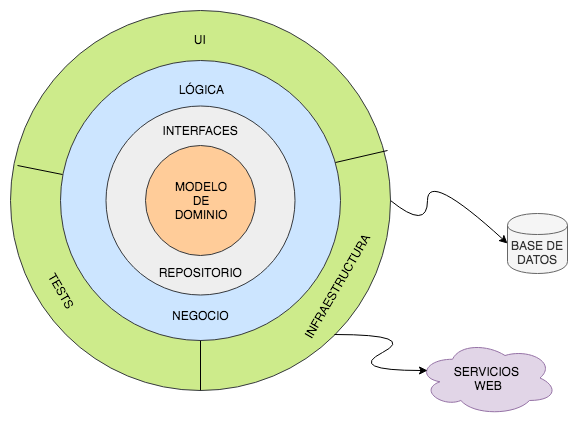

The diagram above was exported from draw.io. Its source (the exported page's mxGraphModel, read from the mxfile embedded in the PNG):
<mxGraphModel dx="1158" dy="775" grid="1" gridSize="10" guides="1" tooltips="1" connect="1" arrows="1" fold="1" page="1" pageScale="1" pageWidth="827" pageHeight="1169" math="0" shadow="0">
  <root>
    <mxCell id="0" />
    <mxCell id="1" parent="0" />
    <mxCell id="JpSqTTAkjZtQfX67WHlF-1" value="" style="ellipse;whiteSpace=wrap;html=1;aspect=fixed;fillColor=#cdeb8b;strokeColor=#36393d;" vertex="1" parent="1">
      <mxGeometry x="223" y="140" width="380" height="380" as="geometry" />
    </mxCell>
    <mxCell id="JpSqTTAkjZtQfX67WHlF-2" value="" style="ellipse;whiteSpace=wrap;html=1;aspect=fixed;fillColor=#cce5ff;strokeColor=#36393d;" vertex="1" parent="1">
      <mxGeometry x="273" y="190" width="280" height="280" as="geometry" />
    </mxCell>
    <mxCell id="JpSqTTAkjZtQfX67WHlF-3" value="" style="ellipse;whiteSpace=wrap;html=1;aspect=fixed;fillColor=#eeeeee;strokeColor=#36393d;" vertex="1" parent="1">
      <mxGeometry x="318.5" y="235.5" width="189" height="189" as="geometry" />
    </mxCell>
    <mxCell id="JpSqTTAkjZtQfX67WHlF-4" value="MODELO&lt;br&gt;DE&lt;br&gt;DOMINIO&lt;br&gt;" style="ellipse;whiteSpace=wrap;html=1;aspect=fixed;fillColor=#ffcc99;strokeColor=#36393d;" vertex="1" parent="1">
      <mxGeometry x="358" y="275" width="110" height="110" as="geometry" />
    </mxCell>
    <mxCell id="JpSqTTAkjZtQfX67WHlF-5" value="INTERFACES" style="text;html=1;strokeColor=none;fillColor=none;align=center;verticalAlign=middle;whiteSpace=wrap;rounded=0;" vertex="1" parent="1">
      <mxGeometry x="393" y="250" width="40" height="20" as="geometry" />
    </mxCell>
    <mxCell id="JpSqTTAkjZtQfX67WHlF-6" value="&amp;nbsp; REPOSITORIO&lt;br&gt;" style="text;html=1;resizable=0;points=[];autosize=1;align=left;verticalAlign=top;spacingTop=-4;" vertex="1" parent="1">
      <mxGeometry x="363" y="393" width="110" height="20" as="geometry" />
    </mxCell>
    <mxCell id="JpSqTTAkjZtQfX67WHlF-7" value="&amp;nbsp; LÓGICA" style="text;html=1;resizable=0;points=[];autosize=1;align=left;verticalAlign=top;spacingTop=-4;" vertex="1" parent="1">
      <mxGeometry x="383" y="210" width="70" height="20" as="geometry" />
    </mxCell>
    <mxCell id="JpSqTTAkjZtQfX67WHlF-8" value="&amp;nbsp; &amp;nbsp;NEGOCIO" style="text;html=1;resizable=0;points=[];autosize=1;align=left;verticalAlign=top;spacingTop=-4;" vertex="1" parent="1">
      <mxGeometry x="373" y="436" width="80" height="20" as="geometry" />
    </mxCell>
    <mxCell id="JpSqTTAkjZtQfX67WHlF-9" value="&amp;nbsp; UI" style="text;html=1;resizable=0;points=[];autosize=1;align=left;verticalAlign=top;spacingTop=-4;" vertex="1" parent="1">
      <mxGeometry x="398" y="160" width="30" height="20" as="geometry" />
    </mxCell>
    <mxCell id="JpSqTTAkjZtQfX67WHlF-10" value="TESTS" style="text;html=1;resizable=0;points=[];autosize=1;align=left;verticalAlign=top;spacingTop=-4;rotation=60;" vertex="1" parent="1">
      <mxGeometry x="250" y="414.5" width="50" height="20" as="geometry" />
    </mxCell>
    <mxCell id="JpSqTTAkjZtQfX67WHlF-11" value="INFRAESTRUCTURA" style="text;html=1;resizable=0;points=[];autosize=1;align=left;verticalAlign=top;spacingTop=-4;rotation=-60;" vertex="1" parent="1">
      <mxGeometry x="488" y="403" width="130" height="20" as="geometry" />
    </mxCell>
    <mxCell id="JpSqTTAkjZtQfX67WHlF-14" value="" style="endArrow=none;html=1;entryX=0.007;entryY=0.407;entryDx=0;entryDy=0;entryPerimeter=0;" edge="1" parent="1" target="JpSqTTAkjZtQfX67WHlF-2">
      <mxGeometry width="50" height="50" relative="1" as="geometry">
        <mxPoint x="230" y="295" as="sourcePoint" />
        <mxPoint x="200" y="245" as="targetPoint" />
      </mxGeometry>
    </mxCell>
    <mxCell id="JpSqTTAkjZtQfX67WHlF-15" value="" style="endArrow=none;html=1;entryX=0.5;entryY=1;entryDx=0;entryDy=0;exitX=0.5;exitY=1;exitDx=0;exitDy=0;" edge="1" parent="1" source="JpSqTTAkjZtQfX67WHlF-1" target="JpSqTTAkjZtQfX67WHlF-2">
      <mxGeometry width="50" height="50" relative="1" as="geometry">
        <mxPoint x="388" y="560" as="sourcePoint" />
        <mxPoint x="433" y="569" as="targetPoint" />
      </mxGeometry>
    </mxCell>
    <mxCell id="JpSqTTAkjZtQfX67WHlF-16" value="" style="endArrow=none;html=1;exitX=0.982;exitY=0.364;exitDx=0;exitDy=0;exitPerimeter=0;" edge="1" parent="1" source="JpSqTTAkjZtQfX67WHlF-2">
      <mxGeometry width="50" height="50" relative="1" as="geometry">
        <mxPoint x="250" y="315" as="sourcePoint" />
        <mxPoint x="600" y="280" as="targetPoint" />
      </mxGeometry>
    </mxCell>
    <mxCell id="JpSqTTAkjZtQfX67WHlF-17" value="BASE DE DATOS" style="shape=cylinder;whiteSpace=wrap;html=1;boundedLbl=1;backgroundOutline=1;fillColor=#f5f5f5;strokeColor=#666666;fontColor=#333333;" vertex="1" parent="1">
      <mxGeometry x="720" y="343" width="60" height="60" as="geometry" />
    </mxCell>
    <mxCell id="JpSqTTAkjZtQfX67WHlF-18" value="SERVICIOS &lt;br&gt;WEB" style="ellipse;shape=cloud;whiteSpace=wrap;html=1;fillColor=#e1d5e7;strokeColor=#9673a6;" vertex="1" parent="1">
      <mxGeometry x="630" y="470" width="140" height="75" as="geometry" />
    </mxCell>
    <mxCell id="JpSqTTAkjZtQfX67WHlF-19" value="" style="curved=1;endArrow=classic;html=1;entryX=0;entryY=0.5;entryDx=0;entryDy=0;exitX=1;exitY=0.5;exitDx=0;exitDy=0;" edge="1" parent="1" source="JpSqTTAkjZtQfX67WHlF-1" target="JpSqTTAkjZtQfX67WHlF-17">
      <mxGeometry width="50" height="50" relative="1" as="geometry">
        <mxPoint x="220" y="620" as="sourcePoint" />
        <mxPoint x="270" y="570" as="targetPoint" />
        <Array as="points">
          <mxPoint x="640" y="360" />
          <mxPoint x="640" y="300" />
        </Array>
      </mxGeometry>
    </mxCell>
    <mxCell id="JpSqTTAkjZtQfX67WHlF-20" value="" style="curved=1;endArrow=classic;html=1;entryX=0.07;entryY=0.4;entryDx=0;entryDy=0;entryPerimeter=0;exitX=1;exitY=1;exitDx=0;exitDy=0;" edge="1" parent="1" source="JpSqTTAkjZtQfX67WHlF-1" target="JpSqTTAkjZtQfX67WHlF-18">
      <mxGeometry width="50" height="50" relative="1" as="geometry">
        <mxPoint x="220" y="620" as="sourcePoint" />
        <mxPoint x="270" y="570" as="targetPoint" />
        <Array as="points">
          <mxPoint x="630" y="464" />
          <mxPoint x="560" y="500" />
        </Array>
      </mxGeometry>
    </mxCell>
  </root>
</mxGraphModel>